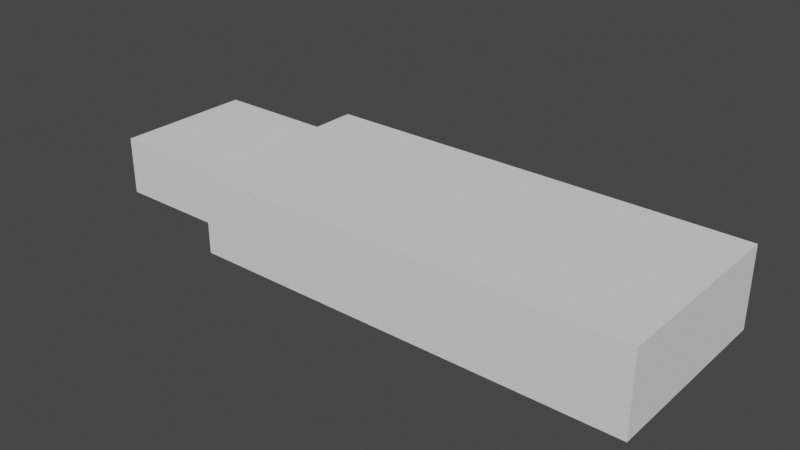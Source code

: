# Source: flesh.blend  (saved by Blender 2.90.8; exported with 4.5.12 LTS)
import bpy
from mathutils import Matrix  # noqa: F401  (used for matrix-valued properties, if any)

bpy.ops.wm.read_factory_settings(use_empty=True)
scene = bpy.context.scene
scene.name = 'Scene'

# ---- collections
col_collection = bpy.data.collections.new('Collection'); scene.collection.children.link(col_collection)

# ---- world
world_world = bpy.data.worlds.new('World'); scene.world = world_world
world_world.use_nodes = True; world_world.node_tree.nodes.clear()
_N = world_world.node_tree.nodes; _L = world_world.node_tree.links
n0 = _N.new('ShaderNodeOutputWorld'); n0.name = 'World Output'; n0.location = (300, 300)
n1 = _N.new('ShaderNodeBackground'); n1.name = 'Background'; n1.location = (10, 300)
n1.inputs[0].default_value = (0.05088, 0.05088, 0.05088, 1.0)
_L.new(n1.outputs[0], n0.inputs[0])
n0.is_active_output = True
world_world.color = (0.05088, 0.05088, 0.05088)
world_world.use_sun_shadow = False
world_world.sun_shadow_jitter_overblur = 0.0

# ---- meshes
me_x = bpy.data.meshes.new('Куб')
me_x.from_pydata([(-1.0, 0.01431, 0.439), (-1.0, 0.3795, 0.439), (-1.0, 0.01431, -0.439), (-1.0, 0.3795, -0.439), (1.0, 0.01431, 0.439), (1.0, 0.3795, 0.439), (1.0, 0.01431, -0.439), (1.0, 0.3795, -0.439), (-1.0, 0.06362, -0.3205), (-1.0, 0.06362, 0.3205), (-1.0, 0.3302, 0.3205), (-1.0, 0.3302, -0.3205)], [], [(3, 2, 8, 11), (2, 3, 7, 6), (6, 7, 5, 4), (4, 5, 1, 0), (2, 6, 4, 0), (7, 3, 1, 5), (0, 1, 10, 9), (1, 3, 11, 10), (2, 0, 9, 8)])
_uv = me_x.uv_layers.new(name='UVКарта')
_uv.uv.foreach_set('vector', [0.625, 0.25, 0.375, 0.25, 0.375, 0.25, 0.625, 0.25, 0.375, 0.25, 0.625, 0.25, 0.625, 0.5, 0.375, 0.5, 0.375, 0.5, 0.625, 0.5, 0.625, 0.75, 0.375, 0.75, 0.375, 0.75, 0.625, 0.75, 0.625, 1.0, 0.375, 1.0, 0.125, 0.5, 0.375, 0.5, 0.375, 0.75, 0.125, 0.75, 0.625, 0.5, 0.875, 0.5, 0.875, 0.75, 0.625, 0.75, 0.375, 1.0, 0.625, 1.0, 0.625, 1.0, 0.375, 1.0, 0.875, 0.75, 0.875, 0.5, 0.875, 0.5, 0.875, 0.75, 0.125, 0.5, 0.125, 0.75, 0.125, 0.75, 0.125, 0.5])
me_x.use_remesh_fix_poles = True
me_x.use_remesh_preserve_attributes = False
me_x.use_mirror_vertex_groups = False
me_x.update()
me_001 = bpy.data.meshes.new('Куб.001')
me_001.from_pydata([(-1.0, 0.06362, -0.3205), (-1.0, 0.06362, 0.3205), (-1.0, 0.3302, 0.3205), (-1.0, 0.3302, -0.3205), (-1.638, 0.06362, -0.3205), (-1.638, 0.06362, 0.3205), (-1.638, 0.3302, 0.3205), (-1.638, 0.3302, -0.3205)], [], [(2, 3, 7, 6), (5, 6, 7, 4), (0, 1, 5, 4), (3, 0, 4, 7), (1, 2, 6, 5)])
_uv = me_001.uv_layers.new(name='UVКарта')
_uv.uv.foreach_set('vector', [0.875, 0.75, 0.875, 0.5, 0.875, 0.5, 0.875, 0.75, 0.375, 0.0, 0.625, 0.0, 0.625, 0.25, 0.375, 0.25, 0.125, 0.5, 0.125, 0.75, 0.125, 0.75, 0.125, 0.5, 0.625, 0.25, 0.375, 0.25, 0.375, 0.25, 0.625, 0.25, 0.375, 1.0, 0.625, 1.0, 0.625, 1.0, 0.375, 1.0])
me_001.use_remesh_fix_poles = True
me_001.use_remesh_preserve_attributes = False
me_001.use_mirror_vertex_groups = False
me_001.update()

# ---- objects
ob_x = bpy.data.objects.new('Куб', me_x)
ob_001 = bpy.data.objects.new('Куб.001', me_001)

# ---- transforms, parenting, visibility, modifiers, constraints
ob_x.location = (0.0, 0.0, 0.0)
ob_x.rotation_euler = (1.571, 0.0, 0.0)
ob_x.lineart.crease_threshold = 0.0
ob_001.location = (0.0, 0.0, 0.0)
ob_001.rotation_euler = (1.571, 0.0, 0.0)
ob_001.lineart.crease_threshold = 0.0

# ---- collection membership
col_collection.objects.link(ob_x)
col_collection.objects.link(ob_001)

# ---- scene / render settings (as saved in the file)
scene.frame_start = 1; scene.frame_end = 250; scene.frame_set(1)
scene.render.engine = 'BLENDER_EEVEE_NEXT'
scene.cycles.use_denoising = False
scene.cycles.samples = 128
scene.cycles.sampling_pattern = 'TABULATED_SOBOL'
scene.cycles.use_adaptive_sampling = False
scene.cycles.use_light_tree = False
scene.view_settings.view_transform = 'Filmic'
bpy.context.view_layer.update()

# ---- added for rendering (the .blend has no active camera and no usable light): camera, sun
cam_auto = bpy.data.cameras.new('AutoCamera')
cam_auto.lens = 50.0
cam_auto.sensor_width = 36.0
cam_auto.clip_end = 1000.0
ob_auto_camera = bpy.data.objects.new('AutoCamera', cam_auto)
scene.collection.objects.link(ob_auto_camera)
ob_auto_camera.location = (2.27555, -3.11354, 2.27259)
ob_auto_camera.rotation_euler = (1.09748, -7.21219e-08, 0.694738)
scene.camera = ob_auto_camera
light_auto_sun = bpy.data.lights.new('AutoSun', 'SUN')
light_auto_sun.energy = 3.0
light_auto_sun.angle = 0.0523599
ob_auto_sun = bpy.data.objects.new('AutoSun', light_auto_sun)
scene.collection.objects.link(ob_auto_sun)
ob_auto_sun.rotation_euler = (0.872665, 0.174533, 0.523599)
bpy.context.view_layer.update()
